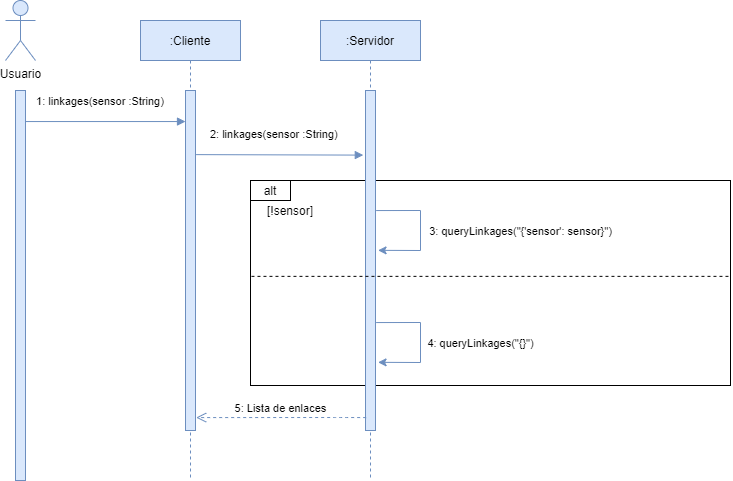

The diagram above was exported from draw.io. Its source (the exported page's mxGraphModel, read from the mxfile embedded in the PNG):
<mxGraphModel dx="2251" dy="522" grid="1" gridSize="10" guides="1" tooltips="1" connect="1" arrows="1" fold="1" page="1" pageScale="1" pageWidth="850" pageHeight="1100" math="0" shadow="0">
  <root>
    <mxCell id="0" />
    <mxCell id="1" parent="0" />
    <mxCell id="Pqev3TCDDr34wiuJm6WL-9" value="" style="rounded=0;whiteSpace=wrap;html=1;fillColor=none;" vertex="1" parent="1">
      <mxGeometry x="230" y="260" width="480" height="205" as="geometry" />
    </mxCell>
    <mxCell id="3nuBFxr9cyL0pnOWT2aG-1" value=":Cliente" style="shape=umlLifeline;perimeter=lifelinePerimeter;container=1;collapsible=0;recursiveResize=0;rounded=0;shadow=0;strokeWidth=1;fillColor=#dae8fc;strokeColor=#6c8ebf;" parent="1" vertex="1">
      <mxGeometry x="120" y="100" width="100" height="460" as="geometry" />
    </mxCell>
    <mxCell id="3nuBFxr9cyL0pnOWT2aG-2" value="" style="points=[];perimeter=orthogonalPerimeter;rounded=0;shadow=0;strokeWidth=1;fillColor=#dae8fc;strokeColor=#6c8ebf;" parent="3nuBFxr9cyL0pnOWT2aG-1" vertex="1">
      <mxGeometry x="45" y="70" width="10" height="340" as="geometry" />
    </mxCell>
    <mxCell id="3nuBFxr9cyL0pnOWT2aG-5" value=":Servidor" style="shape=umlLifeline;perimeter=lifelinePerimeter;container=1;collapsible=0;recursiveResize=0;rounded=0;shadow=0;strokeWidth=1;fillColor=#dae8fc;strokeColor=#6c8ebf;" parent="1" vertex="1">
      <mxGeometry x="300" y="100" width="100" height="460" as="geometry" />
    </mxCell>
    <mxCell id="Pqev3TCDDr34wiuJm6WL-4" value="" style="endArrow=classic;html=1;exitX=1.067;exitY=0.609;exitDx=0;exitDy=0;exitPerimeter=0;entryX=1.257;entryY=0.726;entryDx=0;entryDy=0;entryPerimeter=0;rounded=0;fillColor=#dae8fc;strokeColor=#6c8ebf;" edge="1" parent="3nuBFxr9cyL0pnOWT2aG-5">
      <mxGeometry width="50" height="50" relative="1" as="geometry">
        <mxPoint x="55.67000000000007" y="302.05999999999995" as="sourcePoint" />
        <mxPoint x="57.570000000000164" y="341.84000000000003" as="targetPoint" />
        <Array as="points">
          <mxPoint x="100" y="302" />
          <mxPoint x="100" y="342" />
        </Array>
      </mxGeometry>
    </mxCell>
    <mxCell id="Pqev3TCDDr34wiuJm6WL-5" value="4: queryLinkages(&quot;{}&quot;)" style="edgeLabel;html=1;align=center;verticalAlign=middle;resizable=0;points=[];" vertex="1" connectable="0" parent="Pqev3TCDDr34wiuJm6WL-4">
      <mxGeometry x="-0.3869" y="-1" relative="1" as="geometry">
        <mxPoint x="64.8" y="19.96" as="offset" />
      </mxGeometry>
    </mxCell>
    <mxCell id="3nuBFxr9cyL0pnOWT2aG-6" value="" style="points=[];perimeter=orthogonalPerimeter;rounded=0;shadow=0;strokeWidth=1;fillColor=#dae8fc;strokeColor=#6c8ebf;" parent="3nuBFxr9cyL0pnOWT2aG-5" vertex="1">
      <mxGeometry x="45" y="70" width="10" height="340" as="geometry" />
    </mxCell>
    <mxCell id="3nuBFxr9cyL0pnOWT2aG-7" value="5: Lista de enlaces" style="verticalAlign=bottom;endArrow=open;dashed=1;endSize=8;exitX=0.067;exitY=0.962;shadow=0;strokeWidth=1;fillColor=#dae8fc;strokeColor=#6c8ebf;entryX=1.067;entryY=0.962;entryDx=0;entryDy=0;entryPerimeter=0;exitDx=0;exitDy=0;exitPerimeter=0;" parent="1" source="3nuBFxr9cyL0pnOWT2aG-6" target="3nuBFxr9cyL0pnOWT2aG-2" edge="1">
      <mxGeometry relative="1" as="geometry">
        <mxPoint x="275" y="256" as="targetPoint" />
        <Array as="points">
          <mxPoint x="320" y="497" />
        </Array>
      </mxGeometry>
    </mxCell>
    <mxCell id="Pqev3TCDDr34wiuJm6WL-1" value="Usuario" style="shape=umlActor;verticalLabelPosition=bottom;verticalAlign=top;html=1;outlineConnect=0;fillColor=#dae8fc;strokeColor=#6c8ebf;" vertex="1" parent="1">
      <mxGeometry x="-15" y="80" width="30" height="60" as="geometry" />
    </mxCell>
    <mxCell id="Pqev3TCDDr34wiuJm6WL-2" value="" style="points=[];perimeter=orthogonalPerimeter;rounded=0;shadow=0;strokeWidth=1;fillColor=#dae8fc;strokeColor=#6c8ebf;" vertex="1" parent="1">
      <mxGeometry x="-5" y="170" width="10" height="390" as="geometry" />
    </mxCell>
    <mxCell id="3nuBFxr9cyL0pnOWT2aG-3" value="1: linkages(sensor :String)" style="verticalAlign=bottom;startArrow=none;endArrow=block;startSize=8;shadow=0;strokeWidth=1;fillColor=#dae8fc;strokeColor=#6c8ebf;startFill=0;exitX=1.019;exitY=0.095;exitDx=0;exitDy=0;exitPerimeter=0;" parent="1" edge="1">
      <mxGeometry x="-0.0638" y="11" relative="1" as="geometry">
        <mxPoint x="5.190000000000055" y="201.04999999999995" as="sourcePoint" />
        <mxPoint x="165" y="201.04999999999995" as="targetPoint" />
        <mxPoint as="offset" />
      </mxGeometry>
    </mxCell>
    <mxCell id="Pqev3TCDDr34wiuJm6WL-3" value="2: linkages(sensor :String)" style="verticalAlign=bottom;startArrow=none;endArrow=block;startSize=8;shadow=0;strokeWidth=1;fillColor=#dae8fc;strokeColor=#6c8ebf;startFill=0;exitX=1.067;exitY=0.148;exitDx=0;exitDy=0;exitPerimeter=0;entryX=-0.219;entryY=0.19;entryDx=0;entryDy=0;entryPerimeter=0;" edge="1" parent="1" target="3nuBFxr9cyL0pnOWT2aG-6">
      <mxGeometry x="-0.0638" y="11" relative="1" as="geometry">
        <mxPoint x="175.67000000000007" y="234.1199999999999" as="sourcePoint" />
        <mxPoint x="340" y="234" as="targetPoint" />
        <mxPoint as="offset" />
      </mxGeometry>
    </mxCell>
    <mxCell id="Pqev3TCDDr34wiuJm6WL-10" value="alt" style="rounded=0;whiteSpace=wrap;html=1;fillColor=none;" vertex="1" parent="1">
      <mxGeometry x="230" y="260" width="40" height="20" as="geometry" />
    </mxCell>
    <mxCell id="Pqev3TCDDr34wiuJm6WL-19" value="" style="endArrow=none;dashed=1;html=1;exitX=0.002;exitY=0.531;exitDx=0;exitDy=0;exitPerimeter=0;entryX=1.002;entryY=0.531;entryDx=0;entryDy=0;entryPerimeter=0;" edge="1" parent="1">
      <mxGeometry width="50" height="50" relative="1" as="geometry">
        <mxPoint x="230.96000000000004" y="355.855" as="sourcePoint" />
        <mxPoint x="710.96" y="355.855" as="targetPoint" />
        <Array as="points" />
      </mxGeometry>
    </mxCell>
    <mxCell id="Pqev3TCDDr34wiuJm6WL-20" value="" style="endArrow=classic;html=1;exitX=1.067;exitY=0.609;exitDx=0;exitDy=0;exitPerimeter=0;entryX=1.257;entryY=0.726;entryDx=0;entryDy=0;entryPerimeter=0;rounded=0;fillColor=#dae8fc;strokeColor=#6c8ebf;" edge="1" parent="1">
      <mxGeometry width="50" height="50" relative="1" as="geometry">
        <mxPoint x="355.6700000000001" y="290.05999999999995" as="sourcePoint" />
        <mxPoint x="357.57000000000016" y="329.84000000000003" as="targetPoint" />
        <Array as="points">
          <mxPoint x="400" y="290" />
          <mxPoint x="400" y="330" />
        </Array>
      </mxGeometry>
    </mxCell>
    <mxCell id="Pqev3TCDDr34wiuJm6WL-21" value="3: queryLinkages(&quot;{'sensor': sensor}&quot;)" style="edgeLabel;html=1;align=center;verticalAlign=middle;resizable=0;points=[];" vertex="1" connectable="0" parent="Pqev3TCDDr34wiuJm6WL-20">
      <mxGeometry x="-0.3869" y="-1" relative="1" as="geometry">
        <mxPoint x="105.28" y="19.96" as="offset" />
      </mxGeometry>
    </mxCell>
    <mxCell id="Pqev3TCDDr34wiuJm6WL-22" value="[!sensor]" style="text;html=1;strokeColor=none;fillColor=none;align=center;verticalAlign=middle;whiteSpace=wrap;rounded=0;" vertex="1" parent="1">
      <mxGeometry x="250" y="280" width="40" height="20" as="geometry" />
    </mxCell>
  </root>
</mxGraphModel>